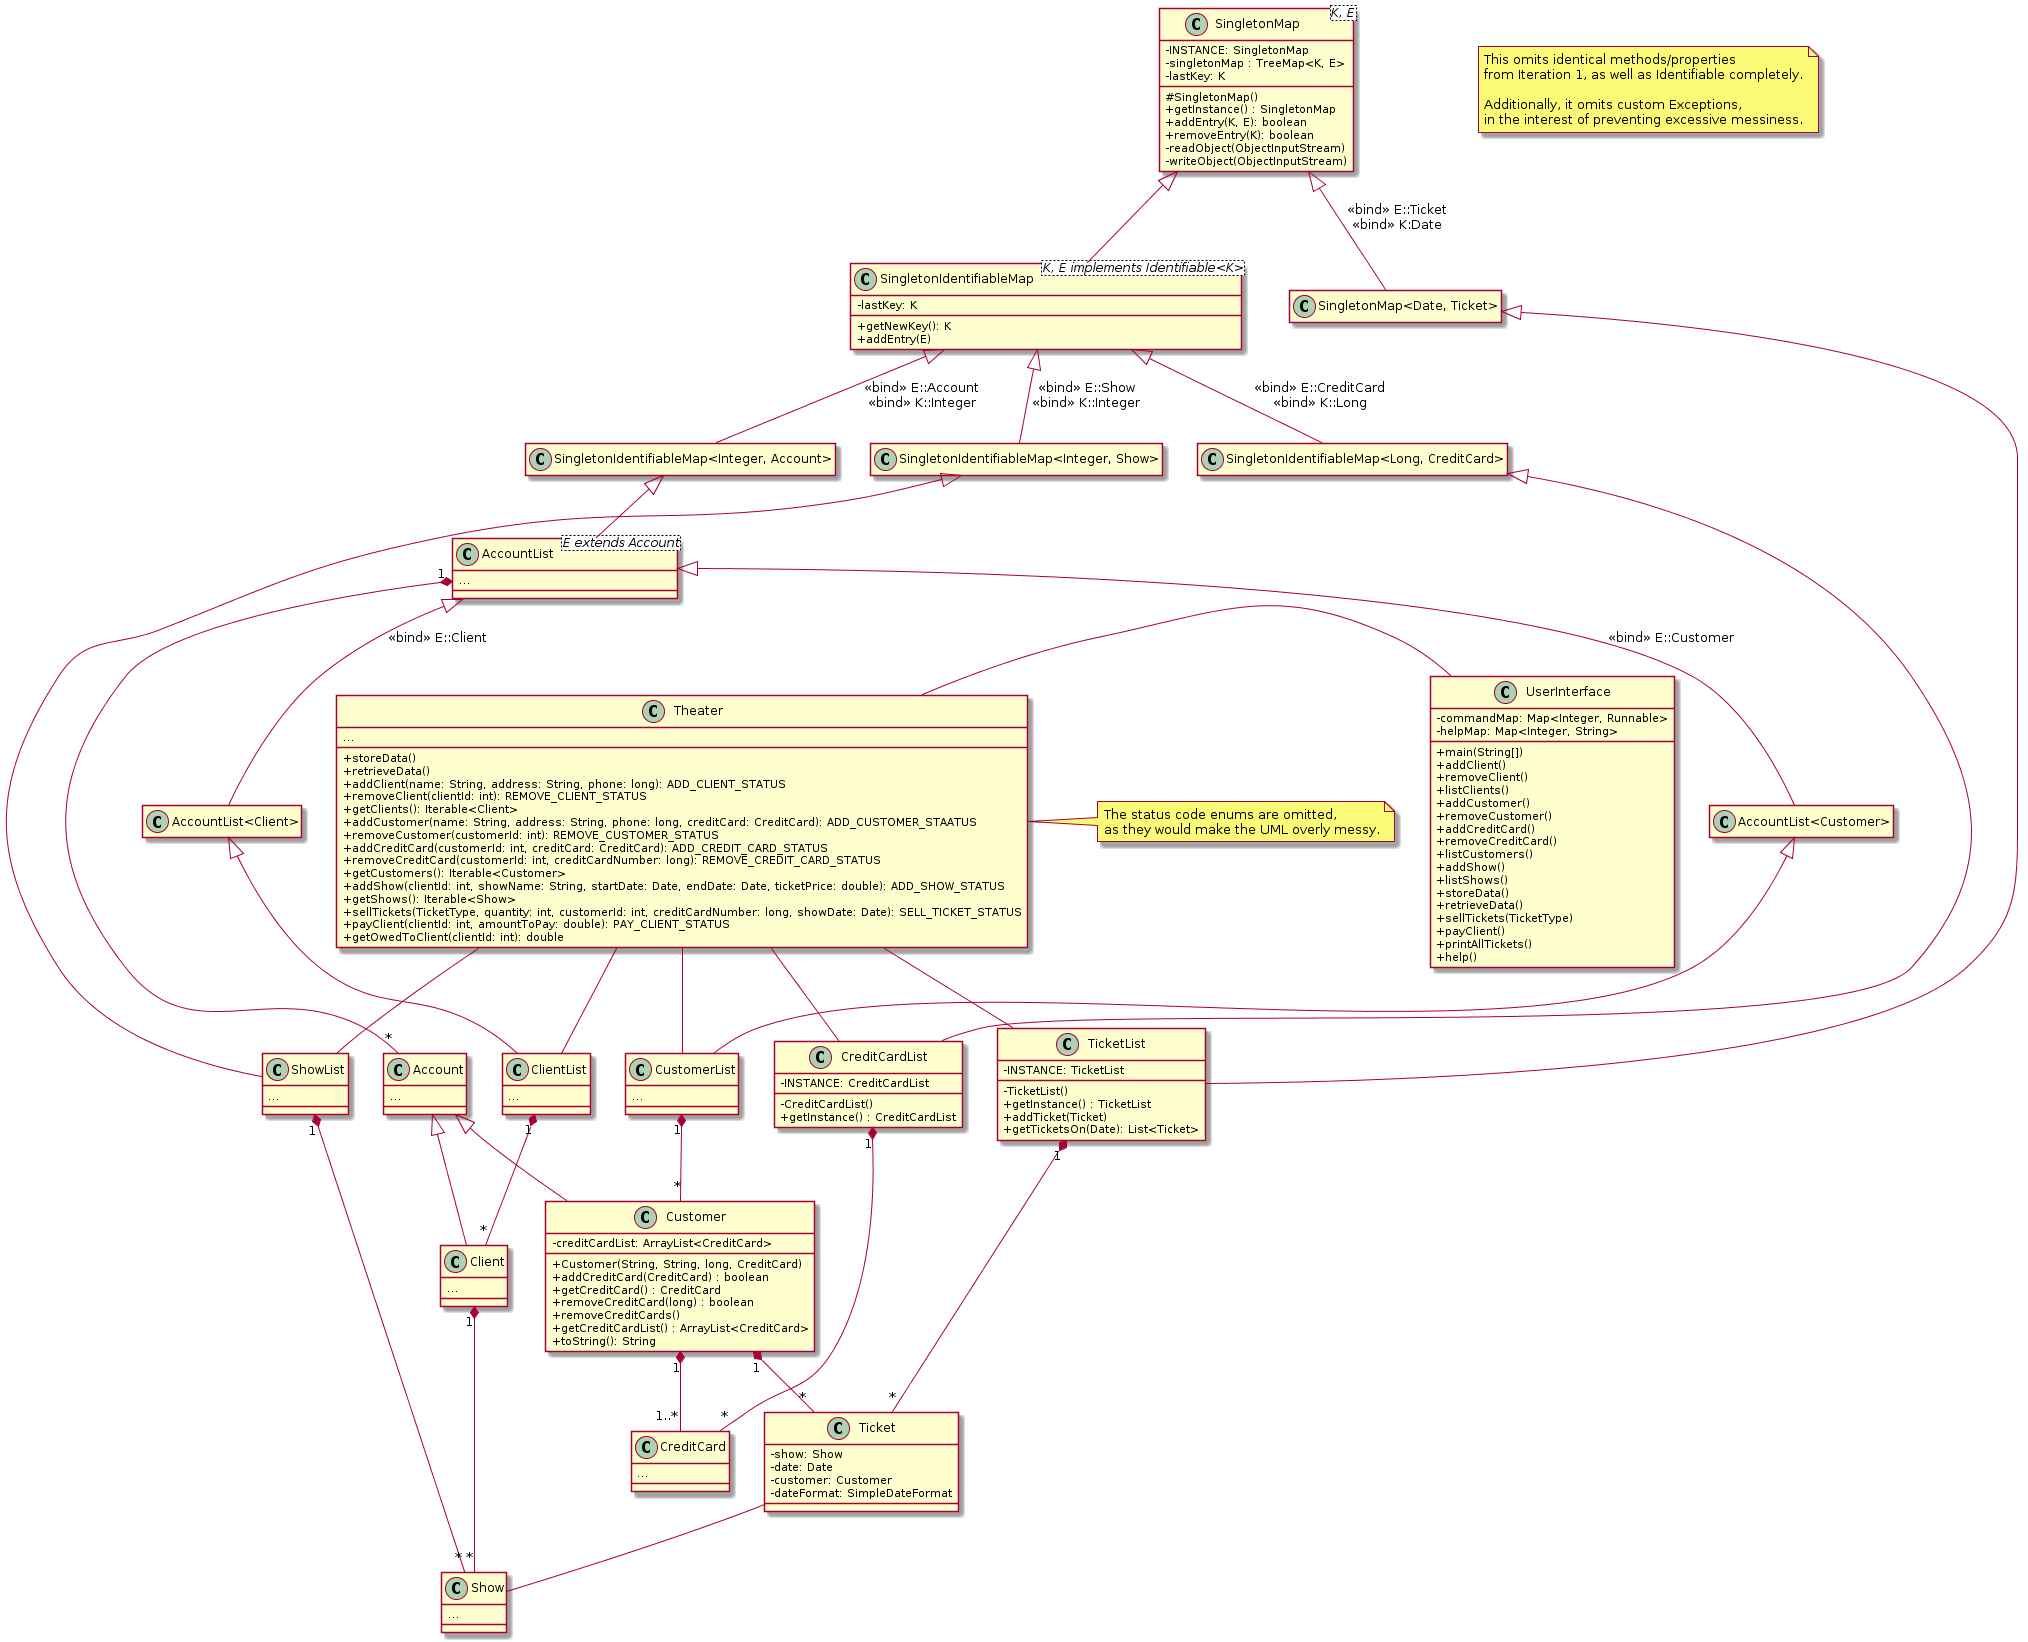

The diagram above was rendered by PlantUML. Its source (embedded in the PNG):
@startuml
skinparam classAttributeIconSize 0
hide empty members

note "This omits identical methods/properties\nfrom Iteration 1, as well as Identifiable completely.\n\nAdditionally, it omits custom Exceptions,\nin the interest of preventing excessive messiness." as N1

class SingletonMap<K, E> {
    -INSTANCE: SingletonMap
    -singletonMap : TreeMap<K, E>
    -lastKey: K
    #SingletonMap()
    +getInstance() : SingletonMap
    +addEntry(K, E): boolean
    +removeEntry(K): boolean
    -readObject(ObjectInputStream)
    -writeObject(ObjectInputStream)
}

class SingletonIdentifiableMap<K, E implements Identifiable<K>> {
    -lastKey: K
    +getNewKey(): K
    +addEntry(E)
}

class UserInterface {
    -commandMap: Map<Integer, Runnable>
    -helpMap: Map<Integer, String>
    +main(String[])
    +addClient()
    +removeClient()
    +listClients()
    +addCustomer()
    +removeCustomer()
    +addCreditCard()
    +removeCreditCard()
    +listCustomers()
    +addShow()
    +listShows()
    +storeData()
    +retrieveData()
    +sellTickets(TicketType)
    +payClient()
    +printAllTickets()
    +help()
}


class Theater {
    ...
    +storeData()
    +retrieveData()
    +addClient(name: String, address: String, phone: long): ADD_CLIENT_STATUS
    +removeClient(clientId: int): REMOVE_CLIENT_STATUS
    +getClients(): Iterable<Client>
    +addCustomer(name: String, address: String, phone: long, creditCard: CreditCard): ADD_CUSTOMER_STAATUS
    +removeCustomer(customerId: int): REMOVE_CUSTOMER_STATUS
    +addCreditCard(customerId: int, creditCard: CreditCard): ADD_CREDIT_CARD_STATUS
    +removeCreditCard(customerId: int, creditCardNumber: long): REMOVE_CREDIT_CARD_STATUS
    +getCustomers(): Iterable<Customer>
    +addShow(clientId: int, showName: String, startDate: Date, endDate: Date, ticketPrice: double): ADD_SHOW_STATUS
    +getShows(): Iterable<Show>
    +sellTickets(TicketType, quantity: int, customerId: int, creditCardNumber: long, showDate: Date): SELL_TICKET_STATUS
    +payClient(clientId: int, amountToPay: double): PAY_CLIENT_STATUS
    +getOwedToClient(clientId: int): double
}

note right of Theater
  The status code enums are omitted,
  as they would make the UML overly messy.
end note

class AccountList<E extends Account> {
    ...
}

class ClientList {
    ...
}

class CustomerList {
    ...
}

class ShowList {
    ...
}

class TicketList {
    -INSTANCE: TicketList
    -TicketList()
    +getInstance() : TicketList
    +addTicket(Ticket)
    +getTicketsOn(Date): List<Ticket>
}

class CreditCardList {
    -INSTANCE: CreditCardList
    -CreditCardList()
    +getInstance() : CreditCardList
}

class Account {
    ...
}

class Customer {
    -creditCardList: ArrayList<CreditCard>
    +Customer(String, String, long, CreditCard)
    +addCreditCard(CreditCard) : boolean
    +getCreditCard() : CreditCard
    +removeCreditCard(long) : boolean
    +removeCreditCards()
    +getCreditCardList() : ArrayList<CreditCard>
    +toString(): String
}

class Client {
   ...
}

class Show {
    ...
}

class Ticket {
    -show: Show
    -date: Date
    -customer: Customer
    -dateFormat: SimpleDateFormat
}

class CreditCard {
    ...
}

together {
    class "SingletonMap<Date, Ticket>"
    class "SingletonIdentifiableMap"
}

together {
    class "SingletonIdentifiableMap<Integer, Account>"
    class "SingletonIdentifiableMap<Integer, Show>"
    class "SingletonIdentifiableMap<Long, CreditCard>"
}

together {
    class "AccountList"
    class "AccountList"
    class "CreditCardList"
    class "ShowList"
    class "TicketList"
}

together {
    class "Client"
    class "Customer"
    class "Show"
    class "Ticket"
    class "Account"
}

UserInterface -left- Theater

Theater -- "ClientList"
Theater -- "CustomerList"
Theater -- "ShowList"
Theater -- "CreditCardList"
Theater -- "TicketList"

SingletonMap <|-- SingletonIdentifiableMap
SingletonMap <|-- "SingletonMap<Date, Ticket>" : "«bind» E::Ticket\n«bind» K:Date"
"SingletonMap<Date, Ticket>" <|-- TicketList
SingletonIdentifiableMap <|-- "SingletonIdentifiableMap<Integer, Account>" : "«bind» E::Account\n«bind» K::Integer"
SingletonIdentifiableMap <|-- "SingletonIdentifiableMap<Integer, Show>" : "«bind» E::Show\n«bind» K::Integer"
SingletonIdentifiableMap <|-- "SingletonIdentifiableMap<Long, CreditCard>" : "«bind» E::CreditCard\n«bind» K::Long"
"SingletonIdentifiableMap<Integer, Account>" <|-- AccountList
"SingletonIdentifiableMap<Integer, Show>" <|-- ShowList
"SingletonIdentifiableMap<Long, CreditCard>" <|-- CreditCardList
AccountList <|-- "AccountList<Client>" : "«bind» E::Client"
AccountList <|-- "AccountList<Customer>" : "«bind» E::Customer"
"AccountList<Client>" <|-- ClientList
"AccountList<Customer>" <|-- CustomerList

Account <|-- Client
Account <|-- Customer

AccountList "1" *-- "*" Account
ClientList "1" *-- "*" Client
CustomerList "1" *-- "*" Customer
ShowList "1" *-- "*" Show
TicketList "1" *-- "*" Ticket
CreditCardList "1" *-- "*" CreditCard

Ticket -- Show

Client "1" *-- "*" Show
Customer "1" *-- "1..*" CreditCard
Customer "1" *-- "*" Ticket
@enduml